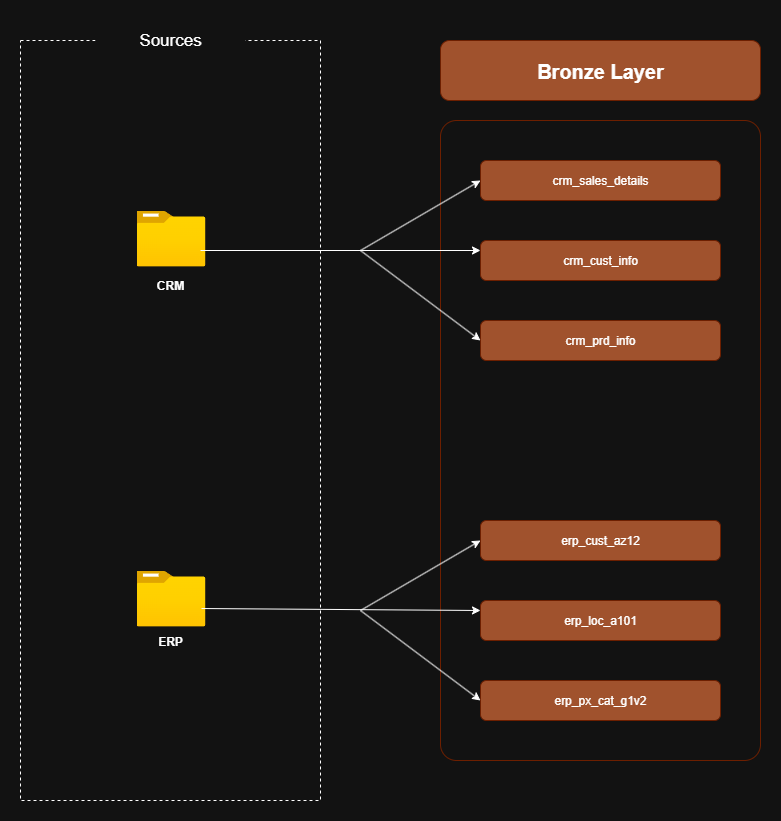

The diagram above was exported from draw.io. Its source (the exported page's mxGraphModel, read from the mxfile embedded in the PNG):
<mxGraphModel dx="1426" dy="841" grid="1" gridSize="10" guides="1" tooltips="1" connect="1" arrows="1" fold="1" page="1" pageScale="1" pageWidth="850" pageHeight="1100" math="0" shadow="0">
  <root>
    <mxCell id="0" />
    <mxCell id="1" parent="0" />
    <mxCell id="aXnKiI0xUMsp-SJZ2KQD-1" value="" style="rounded=0;whiteSpace=wrap;html=1;dashed=1;strokeWidth=1;" parent="1" vertex="1">
      <mxGeometry x="60" y="80" width="300" height="760" as="geometry" />
    </mxCell>
    <mxCell id="aXnKiI0xUMsp-SJZ2KQD-2" value="Sources" style="rounded=0;whiteSpace=wrap;html=1;strokeColor=none;fillColor=default;fontSize=17;" parent="1" vertex="1">
      <mxGeometry x="135" y="60" width="150" height="40" as="geometry" />
    </mxCell>
    <mxCell id="aXnKiI0xUMsp-SJZ2KQD-3" value="" style="image;aspect=fixed;html=1;points=[];align=center;fontSize=12;image=img/lib/azure2/general/Folder_Blank.svg;" parent="1" vertex="1">
      <mxGeometry x="176" y="250" width="69" height="56.00000000000001" as="geometry" />
    </mxCell>
    <mxCell id="aXnKiI0xUMsp-SJZ2KQD-4" value="" style="image;aspect=fixed;html=1;points=[];align=center;fontSize=12;image=img/lib/azure2/general/Folder_Blank.svg;" parent="1" vertex="1">
      <mxGeometry x="176" y="610" width="69" height="56.00000000000001" as="geometry" />
    </mxCell>
    <mxCell id="aXnKiI0xUMsp-SJZ2KQD-5" value="&lt;b&gt;CRM&lt;/b&gt;" style="text;html=1;align=center;verticalAlign=middle;whiteSpace=wrap;rounded=0;" parent="1" vertex="1">
      <mxGeometry x="180" y="310" width="60" height="30" as="geometry" />
    </mxCell>
    <mxCell id="aXnKiI0xUMsp-SJZ2KQD-6" value="&lt;b&gt;ERP&lt;/b&gt;" style="text;html=1;align=center;verticalAlign=middle;whiteSpace=wrap;rounded=0;" parent="1" vertex="1">
      <mxGeometry x="180" y="666" width="60" height="30" as="geometry" />
    </mxCell>
    <mxCell id="aXnKiI0xUMsp-SJZ2KQD-7" value="Bronze Layer" style="rounded=1;whiteSpace=wrap;html=1;fillColor=#a0522d;fontColor=#ffffff;strokeColor=#6D1F00;fontStyle=1;fontSize=20;" parent="1" vertex="1">
      <mxGeometry x="480" y="80" width="320" height="60" as="geometry" />
    </mxCell>
    <mxCell id="aXnKiI0xUMsp-SJZ2KQD-8" value="" style="rounded=1;whiteSpace=wrap;html=1;fillColor=none;fontColor=#ffffff;strokeColor=#6D1F00;arcSize=5;" parent="1" vertex="1">
      <mxGeometry x="480" y="160" width="320" height="640" as="geometry" />
    </mxCell>
    <mxCell id="aXnKiI0xUMsp-SJZ2KQD-11" value="crm_sales_details" style="rounded=1;whiteSpace=wrap;html=1;fillColor=#a0522d;fontColor=#ffffff;strokeColor=#6D1F00;" parent="1" vertex="1">
      <mxGeometry x="520" y="200" width="240" height="40" as="geometry" />
    </mxCell>
    <mxCell id="aXnKiI0xUMsp-SJZ2KQD-12" value="crm_cust_info" style="rounded=1;whiteSpace=wrap;html=1;fillColor=#a0522d;fontColor=#ffffff;strokeColor=#6D1F00;" parent="1" vertex="1">
      <mxGeometry x="520" y="280" width="240" height="40" as="geometry" />
    </mxCell>
    <mxCell id="aXnKiI0xUMsp-SJZ2KQD-13" value="crm_prd_info" style="rounded=1;whiteSpace=wrap;html=1;fillColor=#a0522d;fontColor=#ffffff;strokeColor=#6D1F00;" parent="1" vertex="1">
      <mxGeometry x="520" y="360" width="240" height="40" as="geometry" />
    </mxCell>
    <mxCell id="aXnKiI0xUMsp-SJZ2KQD-14" value="erp_cust_az12" style="rounded=1;whiteSpace=wrap;html=1;fillColor=#a0522d;fontColor=#ffffff;strokeColor=#6D1F00;" parent="1" vertex="1">
      <mxGeometry x="520" y="560" width="240" height="40" as="geometry" />
    </mxCell>
    <mxCell id="aXnKiI0xUMsp-SJZ2KQD-15" value="erp_loc_a101" style="rounded=1;whiteSpace=wrap;html=1;fillColor=#a0522d;fontColor=#ffffff;strokeColor=#6D1F00;" parent="1" vertex="1">
      <mxGeometry x="520" y="640" width="240" height="40" as="geometry" />
    </mxCell>
    <mxCell id="aXnKiI0xUMsp-SJZ2KQD-16" value="erp_px_cat_g1v2" style="rounded=1;whiteSpace=wrap;html=1;fillColor=#a0522d;fontColor=#ffffff;strokeColor=#6D1F00;" parent="1" vertex="1">
      <mxGeometry x="520" y="720" width="240" height="40" as="geometry" />
    </mxCell>
    <mxCell id="aXnKiI0xUMsp-SJZ2KQD-17" style="edgeStyle=orthogonalEdgeStyle;rounded=0;orthogonalLoop=1;jettySize=auto;html=1;exitX=0.5;exitY=1;exitDx=0;exitDy=0;" parent="1" source="aXnKiI0xUMsp-SJZ2KQD-8" target="aXnKiI0xUMsp-SJZ2KQD-8" edge="1">
      <mxGeometry relative="1" as="geometry" />
    </mxCell>
    <mxCell id="aXnKiI0xUMsp-SJZ2KQD-19" value="" style="endArrow=classic;html=1;rounded=0;entryX=0;entryY=0.25;entryDx=0;entryDy=0;" parent="1" target="aXnKiI0xUMsp-SJZ2KQD-12" edge="1">
      <mxGeometry width="50" height="50" relative="1" as="geometry">
        <mxPoint x="240" y="290" as="sourcePoint" />
        <mxPoint x="330" y="240" as="targetPoint" />
      </mxGeometry>
    </mxCell>
    <mxCell id="aXnKiI0xUMsp-SJZ2KQD-20" value="" style="endArrow=classic;html=1;rounded=0;entryX=0;entryY=0.5;entryDx=0;entryDy=0;" parent="1" target="aXnKiI0xUMsp-SJZ2KQD-11" edge="1">
      <mxGeometry width="50" height="50" relative="1" as="geometry">
        <mxPoint x="400" y="290" as="sourcePoint" />
        <mxPoint x="450" y="410" as="targetPoint" />
      </mxGeometry>
    </mxCell>
    <mxCell id="aXnKiI0xUMsp-SJZ2KQD-21" value="" style="endArrow=classic;html=1;rounded=0;entryX=0;entryY=0.5;entryDx=0;entryDy=0;" parent="1" target="aXnKiI0xUMsp-SJZ2KQD-13" edge="1">
      <mxGeometry width="50" height="50" relative="1" as="geometry">
        <mxPoint x="400" y="290" as="sourcePoint" />
        <mxPoint x="450" y="410" as="targetPoint" />
      </mxGeometry>
    </mxCell>
    <mxCell id="aXnKiI0xUMsp-SJZ2KQD-22" value="" style="endArrow=classic;html=1;rounded=0;exitX=0.942;exitY=0.679;exitDx=0;exitDy=0;exitPerimeter=0;entryX=0;entryY=0.25;entryDx=0;entryDy=0;" parent="1" source="aXnKiI0xUMsp-SJZ2KQD-4" target="aXnKiI0xUMsp-SJZ2KQD-15" edge="1">
      <mxGeometry width="50" height="50" relative="1" as="geometry">
        <mxPoint x="400" y="460" as="sourcePoint" />
        <mxPoint x="450" y="410" as="targetPoint" />
      </mxGeometry>
    </mxCell>
    <mxCell id="aXnKiI0xUMsp-SJZ2KQD-23" value="" style="endArrow=classic;html=1;rounded=0;entryX=0;entryY=0.5;entryDx=0;entryDy=0;" parent="1" target="aXnKiI0xUMsp-SJZ2KQD-14" edge="1">
      <mxGeometry width="50" height="50" relative="1" as="geometry">
        <mxPoint x="400" y="650" as="sourcePoint" />
        <mxPoint x="450" y="410" as="targetPoint" />
      </mxGeometry>
    </mxCell>
    <mxCell id="aXnKiI0xUMsp-SJZ2KQD-24" value="" style="endArrow=classic;html=1;rounded=0;entryX=0;entryY=0.5;entryDx=0;entryDy=0;" parent="1" target="aXnKiI0xUMsp-SJZ2KQD-16" edge="1">
      <mxGeometry width="50" height="50" relative="1" as="geometry">
        <mxPoint x="400" y="650" as="sourcePoint" />
        <mxPoint x="450" y="410" as="targetPoint" />
      </mxGeometry>
    </mxCell>
  </root>
</mxGraphModel>